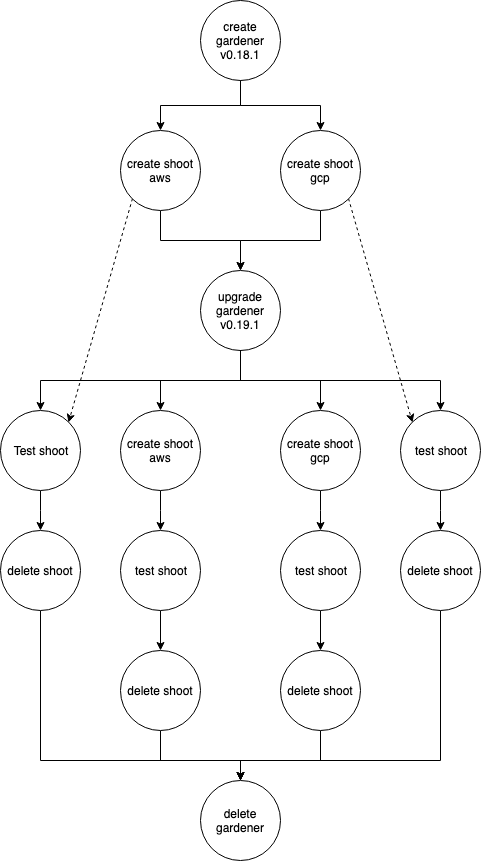

The diagram above was exported from draw.io. Its source (the exported page's mxGraphModel, read from the mxfile embedded in the PNG):
<mxGraphModel dx="1767" dy="887" grid="1" gridSize="10" guides="1" tooltips="1" connect="1" arrows="1" fold="1" page="1" pageScale="1" pageWidth="850" pageHeight="1100" math="0" shadow="0">
  <root>
    <mxCell id="0" />
    <mxCell id="1" parent="0" />
    <mxCell id="CTVd9LVKxmhRbhQAYLvR-4" style="edgeStyle=orthogonalEdgeStyle;rounded=0;orthogonalLoop=1;jettySize=auto;html=1;exitX=0.5;exitY=1;exitDx=0;exitDy=0;entryX=0.5;entryY=0;entryDx=0;entryDy=0;" edge="1" parent="1" source="CTVd9LVKxmhRbhQAYLvR-1" target="CTVd9LVKxmhRbhQAYLvR-3">
      <mxGeometry relative="1" as="geometry" />
    </mxCell>
    <mxCell id="CTVd9LVKxmhRbhQAYLvR-1" value="create gardener v0.18.1" style="ellipse;whiteSpace=wrap;html=1;aspect=fixed;" vertex="1" parent="1">
      <mxGeometry x="400" y="30" width="80" height="80" as="geometry" />
    </mxCell>
    <mxCell id="CTVd9LVKxmhRbhQAYLvR-7" style="edgeStyle=orthogonalEdgeStyle;rounded=0;orthogonalLoop=1;jettySize=auto;html=1;exitX=0.5;exitY=1;exitDx=0;exitDy=0;entryX=0.5;entryY=0;entryDx=0;entryDy=0;" edge="1" parent="1" source="CTVd9LVKxmhRbhQAYLvR-2" target="CTVd9LVKxmhRbhQAYLvR-6">
      <mxGeometry relative="1" as="geometry" />
    </mxCell>
    <mxCell id="CTVd9LVKxmhRbhQAYLvR-17" style="rounded=0;orthogonalLoop=1;jettySize=auto;html=1;exitX=0;exitY=1;exitDx=0;exitDy=0;entryX=1;entryY=0;entryDx=0;entryDy=0;dashed=1;" edge="1" parent="1" source="CTVd9LVKxmhRbhQAYLvR-2" target="CTVd9LVKxmhRbhQAYLvR-10">
      <mxGeometry relative="1" as="geometry" />
    </mxCell>
    <mxCell id="CTVd9LVKxmhRbhQAYLvR-2" value="create shoot aws" style="ellipse;whiteSpace=wrap;html=1;aspect=fixed;" vertex="1" parent="1">
      <mxGeometry x="320" y="160" width="80" height="80" as="geometry" />
    </mxCell>
    <mxCell id="CTVd9LVKxmhRbhQAYLvR-8" style="edgeStyle=orthogonalEdgeStyle;rounded=0;orthogonalLoop=1;jettySize=auto;html=1;exitX=0.5;exitY=1;exitDx=0;exitDy=0;" edge="1" parent="1" source="CTVd9LVKxmhRbhQAYLvR-3">
      <mxGeometry relative="1" as="geometry">
        <mxPoint x="440" y="300" as="targetPoint" />
      </mxGeometry>
    </mxCell>
    <mxCell id="CTVd9LVKxmhRbhQAYLvR-18" style="edgeStyle=none;rounded=0;orthogonalLoop=1;jettySize=auto;html=1;exitX=1;exitY=1;exitDx=0;exitDy=0;entryX=0;entryY=0;entryDx=0;entryDy=0;dashed=1;" edge="1" parent="1" source="CTVd9LVKxmhRbhQAYLvR-3" target="CTVd9LVKxmhRbhQAYLvR-12">
      <mxGeometry relative="1" as="geometry" />
    </mxCell>
    <mxCell id="CTVd9LVKxmhRbhQAYLvR-3" value="create shoot gcp" style="ellipse;whiteSpace=wrap;html=1;aspect=fixed;" vertex="1" parent="1">
      <mxGeometry x="480" y="160" width="80" height="80" as="geometry" />
    </mxCell>
    <mxCell id="CTVd9LVKxmhRbhQAYLvR-5" style="edgeStyle=orthogonalEdgeStyle;rounded=0;orthogonalLoop=1;jettySize=auto;html=1;exitX=0.5;exitY=1;exitDx=0;exitDy=0;entryX=0.5;entryY=0;entryDx=0;entryDy=0;" edge="1" parent="1" source="CTVd9LVKxmhRbhQAYLvR-1" target="CTVd9LVKxmhRbhQAYLvR-2">
      <mxGeometry relative="1" as="geometry">
        <mxPoint x="450" y="120" as="sourcePoint" />
        <mxPoint x="530" y="170" as="targetPoint" />
      </mxGeometry>
    </mxCell>
    <mxCell id="CTVd9LVKxmhRbhQAYLvR-13" style="edgeStyle=orthogonalEdgeStyle;rounded=0;orthogonalLoop=1;jettySize=auto;html=1;exitX=0.5;exitY=1;exitDx=0;exitDy=0;entryX=0.5;entryY=0;entryDx=0;entryDy=0;" edge="1" parent="1" source="CTVd9LVKxmhRbhQAYLvR-6" target="CTVd9LVKxmhRbhQAYLvR-11">
      <mxGeometry relative="1" as="geometry" />
    </mxCell>
    <mxCell id="CTVd9LVKxmhRbhQAYLvR-6" value="upgrade gardener v0.19.1" style="ellipse;whiteSpace=wrap;html=1;aspect=fixed;" vertex="1" parent="1">
      <mxGeometry x="400" y="300" width="80" height="80" as="geometry" />
    </mxCell>
    <mxCell id="CTVd9LVKxmhRbhQAYLvR-27" style="edgeStyle=orthogonalEdgeStyle;rounded=0;orthogonalLoop=1;jettySize=auto;html=1;exitX=0.5;exitY=1;exitDx=0;exitDy=0;entryX=0.5;entryY=0;entryDx=0;entryDy=0;" edge="1" parent="1" source="CTVd9LVKxmhRbhQAYLvR-9" target="CTVd9LVKxmhRbhQAYLvR-19">
      <mxGeometry relative="1" as="geometry" />
    </mxCell>
    <mxCell id="CTVd9LVKxmhRbhQAYLvR-9" value="create shoot aws" style="ellipse;whiteSpace=wrap;html=1;aspect=fixed;" vertex="1" parent="1">
      <mxGeometry x="320" y="440" width="80" height="80" as="geometry" />
    </mxCell>
    <mxCell id="CTVd9LVKxmhRbhQAYLvR-28" style="edgeStyle=orthogonalEdgeStyle;rounded=0;orthogonalLoop=1;jettySize=auto;html=1;exitX=0.5;exitY=1;exitDx=0;exitDy=0;entryX=0.5;entryY=0;entryDx=0;entryDy=0;" edge="1" parent="1" source="CTVd9LVKxmhRbhQAYLvR-10" target="CTVd9LVKxmhRbhQAYLvR-20">
      <mxGeometry relative="1" as="geometry" />
    </mxCell>
    <mxCell id="CTVd9LVKxmhRbhQAYLvR-10" value="Test shoot" style="ellipse;whiteSpace=wrap;html=1;aspect=fixed;" vertex="1" parent="1">
      <mxGeometry x="200" y="440" width="80" height="80" as="geometry" />
    </mxCell>
    <mxCell id="CTVd9LVKxmhRbhQAYLvR-25" style="edgeStyle=orthogonalEdgeStyle;rounded=0;orthogonalLoop=1;jettySize=auto;html=1;exitX=0.5;exitY=1;exitDx=0;exitDy=0;entryX=0.5;entryY=0;entryDx=0;entryDy=0;" edge="1" parent="1" source="CTVd9LVKxmhRbhQAYLvR-11" target="CTVd9LVKxmhRbhQAYLvR-21">
      <mxGeometry relative="1" as="geometry" />
    </mxCell>
    <mxCell id="CTVd9LVKxmhRbhQAYLvR-11" value="create shoot gcp" style="ellipse;whiteSpace=wrap;html=1;aspect=fixed;" vertex="1" parent="1">
      <mxGeometry x="480" y="440" width="80" height="80" as="geometry" />
    </mxCell>
    <mxCell id="CTVd9LVKxmhRbhQAYLvR-26" style="edgeStyle=orthogonalEdgeStyle;rounded=0;orthogonalLoop=1;jettySize=auto;html=1;exitX=0.5;exitY=1;exitDx=0;exitDy=0;entryX=0.5;entryY=0;entryDx=0;entryDy=0;" edge="1" parent="1" source="CTVd9LVKxmhRbhQAYLvR-12" target="CTVd9LVKxmhRbhQAYLvR-22">
      <mxGeometry relative="1" as="geometry" />
    </mxCell>
    <mxCell id="CTVd9LVKxmhRbhQAYLvR-12" value="test shoot" style="ellipse;whiteSpace=wrap;html=1;aspect=fixed;" vertex="1" parent="1">
      <mxGeometry x="600" y="440" width="80" height="80" as="geometry" />
    </mxCell>
    <mxCell id="CTVd9LVKxmhRbhQAYLvR-14" style="edgeStyle=orthogonalEdgeStyle;rounded=0;orthogonalLoop=1;jettySize=auto;html=1;entryX=0.5;entryY=0;entryDx=0;entryDy=0;exitX=0.5;exitY=1;exitDx=0;exitDy=0;" edge="1" parent="1" source="CTVd9LVKxmhRbhQAYLvR-6" target="CTVd9LVKxmhRbhQAYLvR-9">
      <mxGeometry relative="1" as="geometry">
        <mxPoint x="420" y="440" as="sourcePoint" />
        <mxPoint x="530" y="450" as="targetPoint" />
      </mxGeometry>
    </mxCell>
    <mxCell id="CTVd9LVKxmhRbhQAYLvR-15" style="edgeStyle=orthogonalEdgeStyle;rounded=0;orthogonalLoop=1;jettySize=auto;html=1;exitX=0.5;exitY=1;exitDx=0;exitDy=0;" edge="1" parent="1" source="CTVd9LVKxmhRbhQAYLvR-6" target="CTVd9LVKxmhRbhQAYLvR-12">
      <mxGeometry relative="1" as="geometry">
        <mxPoint x="460" y="400" as="sourcePoint" />
        <mxPoint x="540" y="460" as="targetPoint" />
      </mxGeometry>
    </mxCell>
    <mxCell id="CTVd9LVKxmhRbhQAYLvR-16" style="edgeStyle=orthogonalEdgeStyle;rounded=0;orthogonalLoop=1;jettySize=auto;html=1;entryX=0.5;entryY=0;entryDx=0;entryDy=0;" edge="1" parent="1" target="CTVd9LVKxmhRbhQAYLvR-10">
      <mxGeometry relative="1" as="geometry">
        <mxPoint x="440" y="380" as="sourcePoint" />
        <mxPoint x="550" y="470" as="targetPoint" />
        <Array as="points">
          <mxPoint x="440" y="410" />
          <mxPoint x="240" y="410" />
        </Array>
      </mxGeometry>
    </mxCell>
    <mxCell id="CTVd9LVKxmhRbhQAYLvR-30" style="edgeStyle=orthogonalEdgeStyle;rounded=0;orthogonalLoop=1;jettySize=auto;html=1;exitX=0.5;exitY=1;exitDx=0;exitDy=0;entryX=0.5;entryY=0;entryDx=0;entryDy=0;" edge="1" parent="1" source="CTVd9LVKxmhRbhQAYLvR-19" target="CTVd9LVKxmhRbhQAYLvR-23">
      <mxGeometry relative="1" as="geometry" />
    </mxCell>
    <mxCell id="CTVd9LVKxmhRbhQAYLvR-19" value="test shoot" style="ellipse;whiteSpace=wrap;html=1;aspect=fixed;" vertex="1" parent="1">
      <mxGeometry x="320" y="559.5" width="80" height="80" as="geometry" />
    </mxCell>
    <mxCell id="CTVd9LVKxmhRbhQAYLvR-35" style="edgeStyle=orthogonalEdgeStyle;rounded=0;orthogonalLoop=1;jettySize=auto;html=1;exitX=0.5;exitY=1;exitDx=0;exitDy=0;" edge="1" parent="1" source="CTVd9LVKxmhRbhQAYLvR-20">
      <mxGeometry relative="1" as="geometry">
        <mxPoint x="440" y="810" as="targetPoint" />
        <Array as="points">
          <mxPoint x="240" y="790" />
          <mxPoint x="440" y="790" />
        </Array>
      </mxGeometry>
    </mxCell>
    <mxCell id="CTVd9LVKxmhRbhQAYLvR-20" value="delete shoot" style="ellipse;whiteSpace=wrap;html=1;aspect=fixed;" vertex="1" parent="1">
      <mxGeometry x="200" y="559.5" width="80" height="80" as="geometry" />
    </mxCell>
    <mxCell id="CTVd9LVKxmhRbhQAYLvR-31" style="edgeStyle=orthogonalEdgeStyle;rounded=0;orthogonalLoop=1;jettySize=auto;html=1;exitX=0.5;exitY=1;exitDx=0;exitDy=0;entryX=0.5;entryY=0;entryDx=0;entryDy=0;" edge="1" parent="1" source="CTVd9LVKxmhRbhQAYLvR-21" target="CTVd9LVKxmhRbhQAYLvR-24">
      <mxGeometry relative="1" as="geometry" />
    </mxCell>
    <mxCell id="CTVd9LVKxmhRbhQAYLvR-21" value="test shoot" style="ellipse;whiteSpace=wrap;html=1;aspect=fixed;" vertex="1" parent="1">
      <mxGeometry x="480" y="559.5" width="80" height="80" as="geometry" />
    </mxCell>
    <mxCell id="CTVd9LVKxmhRbhQAYLvR-36" style="edgeStyle=orthogonalEdgeStyle;rounded=0;orthogonalLoop=1;jettySize=auto;html=1;exitX=0.5;exitY=1;exitDx=0;exitDy=0;" edge="1" parent="1" source="CTVd9LVKxmhRbhQAYLvR-22">
      <mxGeometry relative="1" as="geometry">
        <mxPoint x="440" y="810" as="targetPoint" />
        <Array as="points">
          <mxPoint x="640" y="790" />
          <mxPoint x="440" y="790" />
        </Array>
      </mxGeometry>
    </mxCell>
    <mxCell id="CTVd9LVKxmhRbhQAYLvR-22" value="delete shoot" style="ellipse;whiteSpace=wrap;html=1;aspect=fixed;" vertex="1" parent="1">
      <mxGeometry x="600" y="559.5" width="80" height="80" as="geometry" />
    </mxCell>
    <mxCell id="CTVd9LVKxmhRbhQAYLvR-33" style="edgeStyle=orthogonalEdgeStyle;rounded=0;orthogonalLoop=1;jettySize=auto;html=1;exitX=0.5;exitY=1;exitDx=0;exitDy=0;entryX=0.5;entryY=0;entryDx=0;entryDy=0;" edge="1" parent="1" source="CTVd9LVKxmhRbhQAYLvR-23" target="CTVd9LVKxmhRbhQAYLvR-32">
      <mxGeometry relative="1" as="geometry">
        <Array as="points">
          <mxPoint x="360" y="790" />
          <mxPoint x="440" y="790" />
        </Array>
      </mxGeometry>
    </mxCell>
    <mxCell id="CTVd9LVKxmhRbhQAYLvR-23" value="delete shoot" style="ellipse;whiteSpace=wrap;html=1;aspect=fixed;" vertex="1" parent="1">
      <mxGeometry x="320" y="680" width="80" height="80" as="geometry" />
    </mxCell>
    <mxCell id="CTVd9LVKxmhRbhQAYLvR-34" style="edgeStyle=orthogonalEdgeStyle;rounded=0;orthogonalLoop=1;jettySize=auto;html=1;exitX=0.5;exitY=1;exitDx=0;exitDy=0;" edge="1" parent="1" source="CTVd9LVKxmhRbhQAYLvR-24">
      <mxGeometry relative="1" as="geometry">
        <mxPoint x="440" y="810" as="targetPoint" />
        <Array as="points">
          <mxPoint x="520" y="790" />
          <mxPoint x="440" y="790" />
        </Array>
      </mxGeometry>
    </mxCell>
    <mxCell id="CTVd9LVKxmhRbhQAYLvR-24" value="delete shoot" style="ellipse;whiteSpace=wrap;html=1;aspect=fixed;" vertex="1" parent="1">
      <mxGeometry x="480" y="680" width="80" height="80" as="geometry" />
    </mxCell>
    <mxCell id="CTVd9LVKxmhRbhQAYLvR-32" value="delete gardener" style="ellipse;whiteSpace=wrap;html=1;aspect=fixed;" vertex="1" parent="1">
      <mxGeometry x="400" y="810" width="80" height="80" as="geometry" />
    </mxCell>
  </root>
</mxGraphModel>